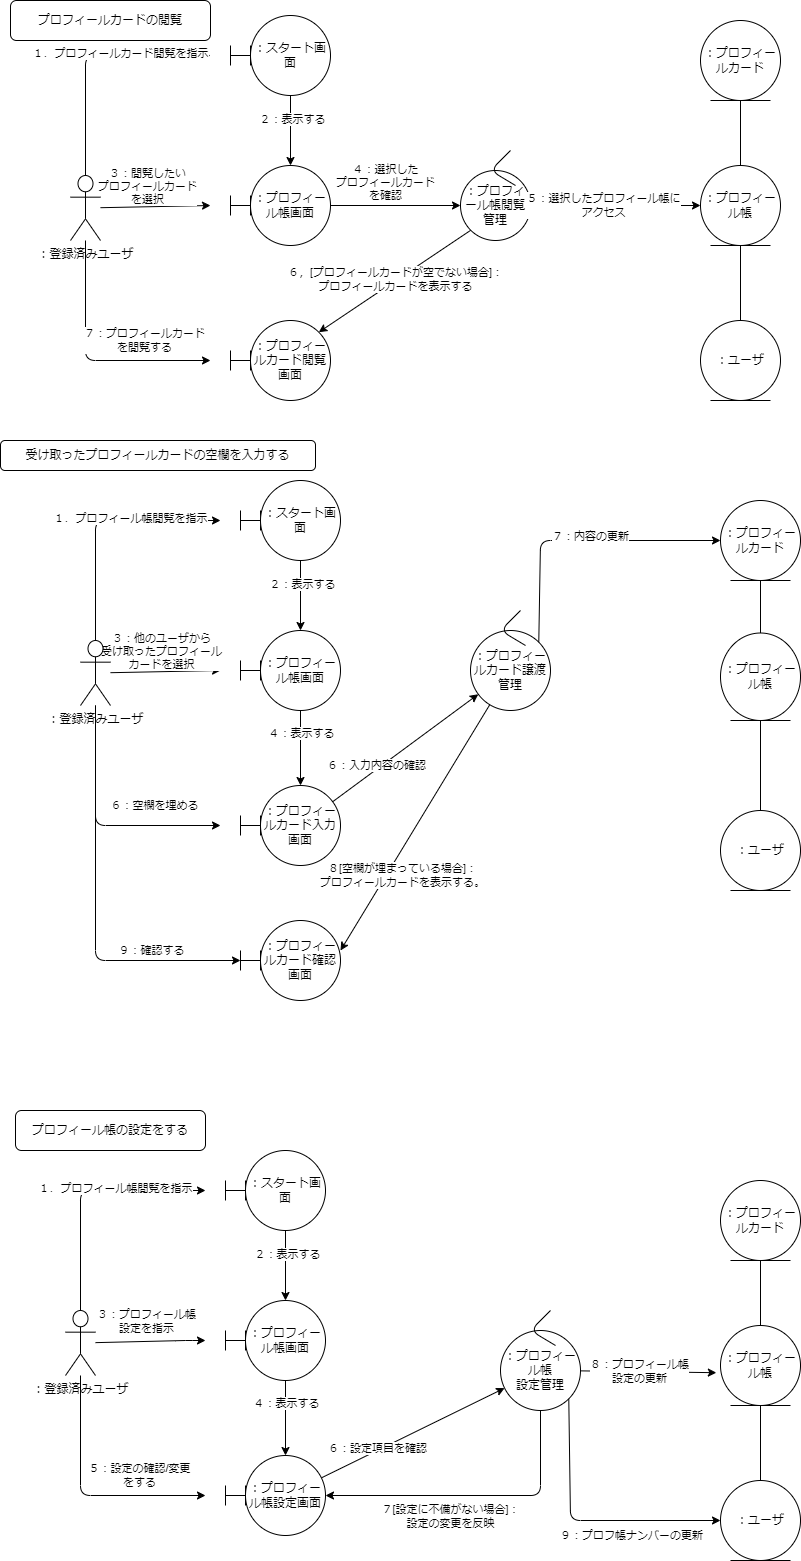

The diagram above was exported from draw.io. Its source (the exported page's mxGraphModel, read from the mxfile embedded in the PNG):
<mxGraphModel dx="666" dy="454" grid="1" gridSize="10" guides="1" tooltips="1" connect="1" arrows="1" fold="1" page="1" pageScale="1" pageWidth="850" pageHeight="1100" math="0" shadow="0">
  <root>
    <mxCell id="0" />
    <mxCell id="1" parent="0" />
    <mxCell id="16" style="edgeStyle=none;html=1;" parent="1" source="2" edge="1">
      <mxGeometry relative="1" as="geometry">
        <mxPoint x="220" y="65" as="targetPoint" />
        <Array as="points">
          <mxPoint x="95" y="65" />
        </Array>
      </mxGeometry>
    </mxCell>
    <mxCell id="19" value="１．プロフィールカード閲覧を指示" style="edgeLabel;html=1;align=center;verticalAlign=middle;resizable=0;points=[];" parent="16" vertex="1" connectable="0">
      <mxGeometry x="0.2571" y="2" relative="1" as="geometry">
        <mxPoint x="1" as="offset" />
      </mxGeometry>
    </mxCell>
    <mxCell id="17" style="edgeStyle=none;html=1;" parent="1" source="2" edge="1">
      <mxGeometry relative="1" as="geometry">
        <mxPoint x="220" y="215" as="targetPoint" />
      </mxGeometry>
    </mxCell>
    <mxCell id="21" value="３：閲覧したい&lt;br&gt;プロフィールカード&lt;br&gt;を選択" style="edgeLabel;html=1;align=center;verticalAlign=middle;resizable=0;points=[];" parent="17" vertex="1" connectable="0">
      <mxGeometry x="-0.4545" y="-3" relative="1" as="geometry">
        <mxPoint x="16" y="-24" as="offset" />
      </mxGeometry>
    </mxCell>
    <mxCell id="18" style="edgeStyle=none;html=1;" parent="1" source="2" edge="1">
      <mxGeometry relative="1" as="geometry">
        <mxPoint x="220" y="370" as="targetPoint" />
        <Array as="points">
          <mxPoint x="95" y="370" />
        </Array>
      </mxGeometry>
    </mxCell>
    <mxCell id="27" value="７：プロフィールカード&lt;br&gt;を閲覧する" style="edgeLabel;html=1;align=center;verticalAlign=middle;resizable=0;points=[];" parent="18" vertex="1" connectable="0">
      <mxGeometry x="0.2735" relative="1" as="geometry">
        <mxPoint x="23" y="-20" as="offset" />
      </mxGeometry>
    </mxCell>
    <mxCell id="2" value="：登録済みユーザ" style="shape=umlActor;verticalLabelPosition=bottom;verticalAlign=top;html=1;outlineConnect=0;" parent="1" vertex="1">
      <mxGeometry x="80" y="185" width="30" height="65" as="geometry" />
    </mxCell>
    <mxCell id="13" value="" style="edgeStyle=none;html=1;" parent="1" source="3" target="5" edge="1">
      <mxGeometry relative="1" as="geometry" />
    </mxCell>
    <mxCell id="20" value="２：表示する" style="edgeLabel;html=1;align=center;verticalAlign=middle;resizable=0;points=[];" parent="13" vertex="1" connectable="0">
      <mxGeometry x="-0.3143" y="2" relative="1" as="geometry">
        <mxPoint as="offset" />
      </mxGeometry>
    </mxCell>
    <mxCell id="3" value="：スタート画面" style="ellipse;whiteSpace=wrap;html=1;aspect=fixed;" parent="1" vertex="1">
      <mxGeometry x="260" y="25" width="80" height="80" as="geometry" />
    </mxCell>
    <mxCell id="15" style="edgeStyle=none;html=1;exitX=0;exitY=1;exitDx=0;exitDy=0;entryX=1;entryY=0;entryDx=0;entryDy=0;" parent="1" source="4" target="11" edge="1">
      <mxGeometry relative="1" as="geometry" />
    </mxCell>
    <mxCell id="26" value="６，[プロフィールカードが空でない場合]：&lt;br&gt;プロフィールカードを表示する" style="edgeLabel;html=1;align=center;verticalAlign=middle;resizable=0;points=[];" parent="15" vertex="1" connectable="0">
      <mxGeometry x="0.295" relative="1" as="geometry">
        <mxPoint x="23" y="-17" as="offset" />
      </mxGeometry>
    </mxCell>
    <mxCell id="14" style="edgeStyle=none;html=1;entryX=0;entryY=0.5;entryDx=0;entryDy=0;" parent="1" source="5" target="4" edge="1">
      <mxGeometry relative="1" as="geometry" />
    </mxCell>
    <mxCell id="22" value="４：選択した&lt;br&gt;プロフィールカード&lt;br&gt;を確認" style="edgeLabel;html=1;align=center;verticalAlign=middle;resizable=0;points=[];" parent="14" vertex="1" connectable="0">
      <mxGeometry x="-0.2769" y="-1" relative="1" as="geometry">
        <mxPoint x="7" y="-24" as="offset" />
      </mxGeometry>
    </mxCell>
    <mxCell id="5" value="：プロフィール帳画面" style="ellipse;whiteSpace=wrap;html=1;aspect=fixed;" parent="1" vertex="1">
      <mxGeometry x="260" y="175" width="80" height="80" as="geometry" />
    </mxCell>
    <mxCell id="6" value="" style="shape=crossbar;whiteSpace=wrap;html=1;rounded=1;" parent="1" vertex="1">
      <mxGeometry x="240" y="55" width="20" height="20" as="geometry" />
    </mxCell>
    <mxCell id="10" value="" style="shape=crossbar;whiteSpace=wrap;html=1;rounded=1;" parent="1" vertex="1">
      <mxGeometry x="240" y="205" width="20" height="20" as="geometry" />
    </mxCell>
    <mxCell id="11" value="：プロフィールカード閲覧画面" style="ellipse;whiteSpace=wrap;html=1;aspect=fixed;" parent="1" vertex="1">
      <mxGeometry x="260" y="330" width="80" height="80" as="geometry" />
    </mxCell>
    <mxCell id="12" value="" style="shape=crossbar;whiteSpace=wrap;html=1;rounded=1;" parent="1" vertex="1">
      <mxGeometry x="240" y="360" width="20" height="20" as="geometry" />
    </mxCell>
    <mxCell id="25" value="" style="group" parent="1" vertex="1" connectable="0">
      <mxGeometry x="470" y="180" width="70" height="70" as="geometry" />
    </mxCell>
    <mxCell id="4" value="：プロフィール帳閲覧管理" style="ellipse;whiteSpace=wrap;html=1;aspect=fixed;" parent="25" vertex="1">
      <mxGeometry width="70" height="70" as="geometry" />
    </mxCell>
    <mxCell id="24" value="" style="endArrow=none;html=1;" parent="25" edge="1">
      <mxGeometry width="50" height="50" relative="1" as="geometry">
        <mxPoint x="50" y="-20" as="sourcePoint" />
        <mxPoint x="55" y="15" as="targetPoint" />
        <Array as="points">
          <mxPoint x="30" />
        </Array>
      </mxGeometry>
    </mxCell>
    <mxCell id="29" style="edgeStyle=none;html=1;" parent="1" source="35" edge="1">
      <mxGeometry relative="1" as="geometry">
        <mxPoint x="230" y="530" as="targetPoint" />
        <Array as="points">
          <mxPoint x="105" y="530" />
        </Array>
      </mxGeometry>
    </mxCell>
    <mxCell id="30" value="１．プロフィール帳閲覧を指示" style="edgeLabel;html=1;align=center;verticalAlign=middle;resizable=0;points=[];" parent="29" vertex="1" connectable="0">
      <mxGeometry x="0.2571" y="2" relative="1" as="geometry">
        <mxPoint x="1" as="offset" />
      </mxGeometry>
    </mxCell>
    <mxCell id="31" style="edgeStyle=none;html=1;" parent="1" source="35" edge="1">
      <mxGeometry relative="1" as="geometry">
        <mxPoint x="230" y="680" as="targetPoint" />
      </mxGeometry>
    </mxCell>
    <mxCell id="32" value="３：他のユーザから&lt;br&gt;受け取ったプロフィール&lt;br&gt;カードを選択" style="edgeLabel;html=1;align=center;verticalAlign=middle;resizable=0;points=[];" parent="31" vertex="1" connectable="0">
      <mxGeometry x="-0.4545" y="-3" relative="1" as="geometry">
        <mxPoint x="20" y="-24" as="offset" />
      </mxGeometry>
    </mxCell>
    <mxCell id="33" style="edgeStyle=none;html=1;" parent="1" source="35" edge="1">
      <mxGeometry relative="1" as="geometry">
        <mxPoint x="230" y="835" as="targetPoint" />
        <Array as="points">
          <mxPoint x="105" y="835" />
        </Array>
      </mxGeometry>
    </mxCell>
    <mxCell id="34" value="６：空欄を埋める" style="edgeLabel;html=1;align=center;verticalAlign=middle;resizable=0;points=[];" parent="33" vertex="1" connectable="0">
      <mxGeometry x="0.2735" relative="1" as="geometry">
        <mxPoint x="23" y="-20" as="offset" />
      </mxGeometry>
    </mxCell>
    <mxCell id="106" style="edgeStyle=none;html=1;entryX=0;entryY=0.5;entryDx=0;entryDy=0;entryPerimeter=0;" parent="1" source="35" target="103" edge="1">
      <mxGeometry relative="1" as="geometry">
        <Array as="points">
          <mxPoint x="105" y="970" />
        </Array>
      </mxGeometry>
    </mxCell>
    <mxCell id="107" value="９：確認する" style="edgeLabel;html=1;align=center;verticalAlign=middle;resizable=0;points=[];" parent="106" vertex="1" connectable="0">
      <mxGeometry x="0.5" y="-6" relative="1" as="geometry">
        <mxPoint x="11" y="-16" as="offset" />
      </mxGeometry>
    </mxCell>
    <mxCell id="35" value="：登録済みユーザ" style="shape=umlActor;verticalLabelPosition=bottom;verticalAlign=top;html=1;outlineConnect=0;" parent="1" vertex="1">
      <mxGeometry x="90" y="650" width="30" height="65" as="geometry" />
    </mxCell>
    <mxCell id="36" value="" style="edgeStyle=none;html=1;" parent="1" target="42" edge="1">
      <mxGeometry relative="1" as="geometry">
        <mxPoint x="310" y="570" as="sourcePoint" />
      </mxGeometry>
    </mxCell>
    <mxCell id="37" value="２：表示する" style="edgeLabel;html=1;align=center;verticalAlign=middle;resizable=0;points=[];" parent="36" vertex="1" connectable="0">
      <mxGeometry x="-0.3143" y="2" relative="1" as="geometry">
        <mxPoint as="offset" />
      </mxGeometry>
    </mxCell>
    <mxCell id="40" style="edgeStyle=none;html=1;" parent="1" source="42" target="45" edge="1">
      <mxGeometry relative="1" as="geometry" />
    </mxCell>
    <mxCell id="51" value="４：表示する" style="edgeLabel;html=1;align=center;verticalAlign=middle;resizable=0;points=[];" parent="40" vertex="1" connectable="0">
      <mxGeometry x="-0.4133" y="1" relative="1" as="geometry">
        <mxPoint as="offset" />
      </mxGeometry>
    </mxCell>
    <mxCell id="42" value="：プロフィール帳画面" style="ellipse;whiteSpace=wrap;html=1;aspect=fixed;" parent="1" vertex="1">
      <mxGeometry x="270" y="640" width="80" height="80" as="geometry" />
    </mxCell>
    <mxCell id="43" value="" style="shape=crossbar;whiteSpace=wrap;html=1;rounded=1;" parent="1" vertex="1">
      <mxGeometry x="250" y="520" width="20" height="20" as="geometry" />
    </mxCell>
    <mxCell id="44" value="" style="shape=crossbar;whiteSpace=wrap;html=1;rounded=1;" parent="1" vertex="1">
      <mxGeometry x="250" y="670" width="20" height="20" as="geometry" />
    </mxCell>
    <mxCell id="52" style="edgeStyle=none;html=1;" parent="1" source="45" target="48" edge="1">
      <mxGeometry relative="1" as="geometry" />
    </mxCell>
    <mxCell id="53" value="６：入力内容の確認" style="edgeLabel;html=1;align=center;verticalAlign=middle;resizable=0;points=[];" parent="52" vertex="1" connectable="0">
      <mxGeometry x="-0.3726" y="3" relative="1" as="geometry">
        <mxPoint as="offset" />
      </mxGeometry>
    </mxCell>
    <mxCell id="45" value="：プロフィールカード入力画面" style="ellipse;whiteSpace=wrap;html=1;aspect=fixed;" parent="1" vertex="1">
      <mxGeometry x="270" y="795" width="80" height="80" as="geometry" />
    </mxCell>
    <mxCell id="46" value="" style="shape=crossbar;whiteSpace=wrap;html=1;rounded=1;" parent="1" vertex="1">
      <mxGeometry x="250" y="825" width="20" height="20" as="geometry" />
    </mxCell>
    <mxCell id="47" value="" style="group" parent="1" vertex="1" connectable="0">
      <mxGeometry x="480" y="640" width="80" height="80" as="geometry" />
    </mxCell>
    <mxCell id="48" value="：プロフィールカード譲渡管理" style="ellipse;whiteSpace=wrap;html=1;aspect=fixed;" parent="47" vertex="1">
      <mxGeometry width="80" height="80" as="geometry" />
    </mxCell>
    <mxCell id="49" value="" style="endArrow=none;html=1;" parent="47" edge="1">
      <mxGeometry width="50" height="50" relative="1" as="geometry">
        <mxPoint x="50" y="-20" as="sourcePoint" />
        <mxPoint x="55" y="15" as="targetPoint" />
        <Array as="points">
          <mxPoint x="30" />
        </Array>
      </mxGeometry>
    </mxCell>
    <mxCell id="50" value="：スタート画面" style="ellipse;whiteSpace=wrap;html=1;aspect=fixed;" parent="1" vertex="1">
      <mxGeometry x="270" y="490" width="80" height="80" as="geometry" />
    </mxCell>
    <mxCell id="76" style="edgeStyle=none;html=1;" parent="1" source="82" edge="1">
      <mxGeometry relative="1" as="geometry">
        <mxPoint x="215" y="1200" as="targetPoint" />
        <Array as="points">
          <mxPoint x="90" y="1200" />
        </Array>
      </mxGeometry>
    </mxCell>
    <mxCell id="77" value="１．プロフィール帳閲覧を指示" style="edgeLabel;html=1;align=center;verticalAlign=middle;resizable=0;points=[];" parent="76" vertex="1" connectable="0">
      <mxGeometry x="0.2571" y="2" relative="1" as="geometry">
        <mxPoint x="1" as="offset" />
      </mxGeometry>
    </mxCell>
    <mxCell id="78" style="edgeStyle=none;html=1;" parent="1" source="82" edge="1">
      <mxGeometry relative="1" as="geometry">
        <mxPoint x="215" y="1350" as="targetPoint" />
        <Array as="points">
          <mxPoint x="195" y="1350" />
        </Array>
      </mxGeometry>
    </mxCell>
    <mxCell id="79" value="３：プロフィール帳&lt;br&gt;設定を指示" style="edgeLabel;html=1;align=center;verticalAlign=middle;resizable=0;points=[];" parent="78" vertex="1" connectable="0">
      <mxGeometry x="-0.4545" y="-3" relative="1" as="geometry">
        <mxPoint x="20" y="-24" as="offset" />
      </mxGeometry>
    </mxCell>
    <mxCell id="80" style="edgeStyle=none;html=1;" parent="1" source="82" edge="1">
      <mxGeometry relative="1" as="geometry">
        <mxPoint x="215" y="1505" as="targetPoint" />
        <Array as="points">
          <mxPoint x="90" y="1505" />
        </Array>
      </mxGeometry>
    </mxCell>
    <mxCell id="81" value="５：設定の確認/変更&lt;br&gt;をする" style="edgeLabel;html=1;align=center;verticalAlign=middle;resizable=0;points=[];" parent="80" vertex="1" connectable="0">
      <mxGeometry x="0.2735" relative="1" as="geometry">
        <mxPoint x="23" y="-20" as="offset" />
      </mxGeometry>
    </mxCell>
    <mxCell id="82" value="：登録済みユーザ" style="shape=umlActor;verticalLabelPosition=bottom;verticalAlign=top;html=1;outlineConnect=0;" parent="1" vertex="1">
      <mxGeometry x="75" y="1320" width="30" height="65" as="geometry" />
    </mxCell>
    <mxCell id="83" value="" style="edgeStyle=none;html=1;" parent="1" target="87" edge="1">
      <mxGeometry relative="1" as="geometry">
        <mxPoint x="295" y="1240" as="sourcePoint" />
      </mxGeometry>
    </mxCell>
    <mxCell id="84" value="２：表示する" style="edgeLabel;html=1;align=center;verticalAlign=middle;resizable=0;points=[];" parent="83" vertex="1" connectable="0">
      <mxGeometry x="-0.3143" y="2" relative="1" as="geometry">
        <mxPoint as="offset" />
      </mxGeometry>
    </mxCell>
    <mxCell id="85" style="edgeStyle=none;html=1;" parent="1" source="87" target="92" edge="1">
      <mxGeometry relative="1" as="geometry" />
    </mxCell>
    <mxCell id="86" value="４：表示する" style="edgeLabel;html=1;align=center;verticalAlign=middle;resizable=0;points=[];" parent="85" vertex="1" connectable="0">
      <mxGeometry x="-0.4133" y="1" relative="1" as="geometry">
        <mxPoint as="offset" />
      </mxGeometry>
    </mxCell>
    <mxCell id="87" value="：プロフィール帳画面" style="ellipse;whiteSpace=wrap;html=1;aspect=fixed;" parent="1" vertex="1">
      <mxGeometry x="255" y="1310" width="80" height="80" as="geometry" />
    </mxCell>
    <mxCell id="88" value="" style="shape=crossbar;whiteSpace=wrap;html=1;rounded=1;" parent="1" vertex="1">
      <mxGeometry x="235" y="1190" width="20" height="20" as="geometry" />
    </mxCell>
    <mxCell id="89" value="" style="shape=crossbar;whiteSpace=wrap;html=1;rounded=1;" parent="1" vertex="1">
      <mxGeometry x="235" y="1340" width="20" height="20" as="geometry" />
    </mxCell>
    <mxCell id="90" style="edgeStyle=none;html=1;" parent="1" source="92" target="95" edge="1">
      <mxGeometry relative="1" as="geometry" />
    </mxCell>
    <mxCell id="91" value="７[設定に不備がない場合]：&lt;br&gt;設定の変更を反映" style="edgeLabel;html=1;align=center;verticalAlign=middle;resizable=0;points=[];" parent="90" vertex="1" connectable="0">
      <mxGeometry x="-0.3726" y="3" relative="1" as="geometry">
        <mxPoint x="73" y="69" as="offset" />
      </mxGeometry>
    </mxCell>
    <mxCell id="109" value="６：設定項目を確認" style="edgeLabel;html=1;align=center;verticalAlign=middle;resizable=0;points=[];" parent="90" vertex="1" connectable="0">
      <mxGeometry x="-0.3794" y="2" relative="1" as="geometry">
        <mxPoint as="offset" />
      </mxGeometry>
    </mxCell>
    <mxCell id="92" value="：プロフィール帳設定画面" style="ellipse;whiteSpace=wrap;html=1;aspect=fixed;" parent="1" vertex="1">
      <mxGeometry x="255" y="1465" width="80" height="80" as="geometry" />
    </mxCell>
    <mxCell id="93" value="" style="shape=crossbar;whiteSpace=wrap;html=1;rounded=1;" parent="1" vertex="1">
      <mxGeometry x="235" y="1495" width="20" height="20" as="geometry" />
    </mxCell>
    <mxCell id="94" value="" style="group" parent="1" vertex="1" connectable="0">
      <mxGeometry x="510" y="1340" width="80" height="80" as="geometry" />
    </mxCell>
    <mxCell id="95" value="：プロフィール帳&lt;br&gt;設定管理" style="ellipse;whiteSpace=wrap;html=1;aspect=fixed;" parent="94" vertex="1">
      <mxGeometry width="80" height="80" as="geometry" />
    </mxCell>
    <mxCell id="96" value="" style="endArrow=none;html=1;" parent="94" edge="1">
      <mxGeometry width="50" height="50" relative="1" as="geometry">
        <mxPoint x="50" y="-20" as="sourcePoint" />
        <mxPoint x="55" y="15" as="targetPoint" />
        <Array as="points">
          <mxPoint x="30" />
        </Array>
      </mxGeometry>
    </mxCell>
    <mxCell id="97" value="：スタート画面" style="ellipse;whiteSpace=wrap;html=1;aspect=fixed;" parent="1" vertex="1">
      <mxGeometry x="255" y="1160" width="80" height="80" as="geometry" />
    </mxCell>
    <mxCell id="98" value="プロフィール帳の設定をする" style="rounded=1;whiteSpace=wrap;html=1;" parent="1" vertex="1">
      <mxGeometry x="25" y="1120" width="190" height="40" as="geometry" />
    </mxCell>
    <mxCell id="99" value="受け取ったプロフィールカードの空欄を入力する" style="rounded=1;whiteSpace=wrap;html=1;" parent="1" vertex="1">
      <mxGeometry x="10" y="450" width="315" height="30" as="geometry" />
    </mxCell>
    <mxCell id="100" value="プロフィールカードの閲覧" style="rounded=1;whiteSpace=wrap;html=1;" parent="1" vertex="1">
      <mxGeometry x="20" y="10" width="200" height="40" as="geometry" />
    </mxCell>
    <mxCell id="101" value="：プロフィールカード確認画面" style="ellipse;whiteSpace=wrap;html=1;aspect=fixed;" parent="1" vertex="1">
      <mxGeometry x="270" y="930" width="80" height="80" as="geometry" />
    </mxCell>
    <mxCell id="103" value="" style="shape=crossbar;whiteSpace=wrap;html=1;rounded=1;" parent="1" vertex="1">
      <mxGeometry x="250" y="960" width="20" height="20" as="geometry" />
    </mxCell>
    <mxCell id="104" style="edgeStyle=none;html=1;entryX=1;entryY=0.375;entryDx=0;entryDy=0;entryPerimeter=0;" parent="1" source="48" target="101" edge="1">
      <mxGeometry relative="1" as="geometry" />
    </mxCell>
    <mxCell id="105" value="８[空欄が埋まっている場合]：&lt;br&gt;プロフィールカードを表示する。" style="edgeLabel;html=1;align=center;verticalAlign=middle;resizable=0;points=[];" parent="104" vertex="1" connectable="0">
      <mxGeometry x="0.3969" y="-3" relative="1" as="geometry">
        <mxPoint x="19" as="offset" />
      </mxGeometry>
    </mxCell>
    <mxCell id="108" style="edgeStyle=none;html=1;entryX=1;entryY=0.5;entryDx=0;entryDy=0;" parent="1" source="95" target="92" edge="1">
      <mxGeometry relative="1" as="geometry">
        <Array as="points">
          <mxPoint x="550" y="1505" />
        </Array>
      </mxGeometry>
    </mxCell>
    <mxCell id="117" value="：プロフィールカード" style="ellipse;shape=umlEntity;whiteSpace=wrap;html=1;" parent="1" vertex="1">
      <mxGeometry x="710" y="30" width="80" height="80" as="geometry" />
    </mxCell>
    <mxCell id="118" value="：プロフィール帳" style="ellipse;shape=umlEntity;whiteSpace=wrap;html=1;" parent="1" vertex="1">
      <mxGeometry x="710" y="175" width="80" height="80" as="geometry" />
    </mxCell>
    <mxCell id="119" value="：ユーザ" style="ellipse;shape=umlEntity;whiteSpace=wrap;html=1;" parent="1" vertex="1">
      <mxGeometry x="710" y="330" width="80" height="80" as="geometry" />
    </mxCell>
    <mxCell id="135" style="edgeStyle=none;html=1;entryX=0;entryY=0.5;entryDx=0;entryDy=0;" parent="1" source="4" target="118" edge="1">
      <mxGeometry relative="1" as="geometry" />
    </mxCell>
    <mxCell id="137" value="５：選択したプロフィール帳に&lt;br&gt;アクセス" style="edgeLabel;html=1;align=center;verticalAlign=middle;resizable=0;points=[];" parent="135" vertex="1" connectable="0">
      <mxGeometry x="-0.5529" relative="1" as="geometry">
        <mxPoint x="34" as="offset" />
      </mxGeometry>
    </mxCell>
    <mxCell id="139" value="" style="endArrow=none;html=1;entryX=0.5;entryY=1;entryDx=0;entryDy=0;exitX=0.5;exitY=0;exitDx=0;exitDy=0;" parent="1" source="118" target="117" edge="1">
      <mxGeometry width="50" height="50" relative="1" as="geometry">
        <mxPoint x="680" y="350" as="sourcePoint" />
        <mxPoint x="730" y="300" as="targetPoint" />
      </mxGeometry>
    </mxCell>
    <mxCell id="140" value="" style="endArrow=none;html=1;entryX=0.5;entryY=1;entryDx=0;entryDy=0;exitX=0.5;exitY=0;exitDx=0;exitDy=0;" parent="1" source="119" target="118" edge="1">
      <mxGeometry width="50" height="50" relative="1" as="geometry">
        <mxPoint x="680" y="350" as="sourcePoint" />
        <mxPoint x="730" y="300" as="targetPoint" />
      </mxGeometry>
    </mxCell>
    <mxCell id="147" value="：プロフィール帳" style="ellipse;shape=umlEntity;whiteSpace=wrap;html=1;" parent="1" vertex="1">
      <mxGeometry x="730" y="642.5" width="80" height="87.5" as="geometry" />
    </mxCell>
    <mxCell id="148" value="：ユーザ" style="ellipse;shape=umlEntity;whiteSpace=wrap;html=1;" parent="1" vertex="1">
      <mxGeometry x="730" y="820" width="80" height="80" as="geometry" />
    </mxCell>
    <mxCell id="149" value="" style="endArrow=none;html=1;entryX=0.5;entryY=1;entryDx=0;entryDy=0;exitX=0.5;exitY=0;exitDx=0;exitDy=0;" parent="1" source="147" target="146" edge="1">
      <mxGeometry width="50" height="50" relative="1" as="geometry">
        <mxPoint x="730" y="320" as="sourcePoint" />
        <mxPoint x="780" y="270" as="targetPoint" />
      </mxGeometry>
    </mxCell>
    <mxCell id="150" value="" style="endArrow=none;html=1;entryX=0.5;entryY=1;entryDx=0;entryDy=0;startArrow=none;exitX=0.5;exitY=0;exitDx=0;exitDy=0;" parent="1" source="148" target="147" edge="1">
      <mxGeometry width="50" height="50" relative="1" as="geometry">
        <mxPoint x="770" y="890" as="sourcePoint" />
        <mxPoint x="780" y="270" as="targetPoint" />
      </mxGeometry>
    </mxCell>
    <mxCell id="146" value="：プロフィールカード" style="ellipse;shape=umlEntity;whiteSpace=wrap;html=1;" parent="1" vertex="1">
      <mxGeometry x="730" y="510" width="80" height="80" as="geometry" />
    </mxCell>
    <mxCell id="152" value="：プロフィールカード" style="ellipse;shape=umlEntity;whiteSpace=wrap;html=1;" parent="1" vertex="1">
      <mxGeometry x="730" y="1190" width="80" height="80" as="geometry" />
    </mxCell>
    <mxCell id="153" value="：プロフィール帳" style="ellipse;shape=umlEntity;whiteSpace=wrap;html=1;" parent="1" vertex="1">
      <mxGeometry x="730" y="1335" width="80" height="80" as="geometry" />
    </mxCell>
    <mxCell id="154" value="：ユーザ" style="ellipse;shape=umlEntity;whiteSpace=wrap;html=1;" parent="1" vertex="1">
      <mxGeometry x="730" y="1490" width="80" height="80" as="geometry" />
    </mxCell>
    <mxCell id="155" value="" style="endArrow=none;html=1;entryX=0.5;entryY=1;entryDx=0;entryDy=0;exitX=0.5;exitY=0;exitDx=0;exitDy=0;" parent="1" source="153" target="152" edge="1">
      <mxGeometry width="50" height="50" relative="1" as="geometry">
        <mxPoint x="700" y="1510" as="sourcePoint" />
        <mxPoint x="750" y="1460" as="targetPoint" />
      </mxGeometry>
    </mxCell>
    <mxCell id="156" value="" style="endArrow=none;html=1;entryX=0.5;entryY=1;entryDx=0;entryDy=0;exitX=0.5;exitY=0;exitDx=0;exitDy=0;" parent="1" source="154" target="153" edge="1">
      <mxGeometry width="50" height="50" relative="1" as="geometry">
        <mxPoint x="700" y="1510" as="sourcePoint" />
        <mxPoint x="750" y="1460" as="targetPoint" />
      </mxGeometry>
    </mxCell>
    <mxCell id="158" style="edgeStyle=none;html=1;exitX=1;exitY=0;exitDx=0;exitDy=0;entryX=0;entryY=0.5;entryDx=0;entryDy=0;" parent="1" source="48" target="146" edge="1">
      <mxGeometry relative="1" as="geometry">
        <Array as="points">
          <mxPoint x="550" y="550" />
        </Array>
      </mxGeometry>
    </mxCell>
    <mxCell id="160" value="７：内容の更新" style="edgeLabel;html=1;align=center;verticalAlign=middle;resizable=0;points=[];" parent="158" vertex="1" connectable="0">
      <mxGeometry x="0.073" y="4" relative="1" as="geometry">
        <mxPoint as="offset" />
      </mxGeometry>
    </mxCell>
    <mxCell id="161" style="edgeStyle=none;html=1;entryX=-0.052;entryY=0.59;entryDx=0;entryDy=0;entryPerimeter=0;" parent="1" source="95" target="153" edge="1">
      <mxGeometry relative="1" as="geometry" />
    </mxCell>
    <mxCell id="163" value="８：プロフィール帳&lt;br&gt;設定の更新" style="edgeLabel;html=1;align=center;verticalAlign=middle;resizable=0;points=[];" parent="161" vertex="1" connectable="0">
      <mxGeometry x="-0.6081" relative="1" as="geometry">
        <mxPoint x="32" as="offset" />
      </mxGeometry>
    </mxCell>
    <mxCell id="162" style="edgeStyle=none;html=1;exitX=1;exitY=1;exitDx=0;exitDy=0;entryX=0;entryY=0.5;entryDx=0;entryDy=0;" parent="1" source="95" target="154" edge="1">
      <mxGeometry relative="1" as="geometry">
        <Array as="points">
          <mxPoint x="580" y="1530" />
        </Array>
      </mxGeometry>
    </mxCell>
    <mxCell id="164" value="９：プロフ帳ナンバーの更新" style="edgeLabel;html=1;align=center;verticalAlign=middle;resizable=0;points=[];" parent="162" vertex="1" connectable="0">
      <mxGeometry x="0.2096" y="2" relative="1" as="geometry">
        <mxPoint x="18" y="17" as="offset" />
      </mxGeometry>
    </mxCell>
  </root>
</mxGraphModel>